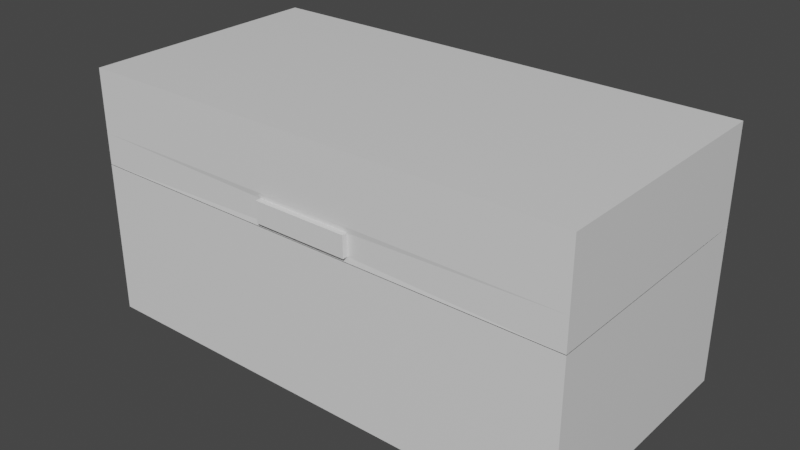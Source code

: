 # Source: Coffre01.blend  (saved by Blender 2.80.74; exported with 4.5.12 LTS)
import bpy
from mathutils import Matrix  # noqa: F401  (used for matrix-valued properties, if any)

bpy.ops.wm.read_factory_settings(use_empty=True)
scene = bpy.context.scene
scene.name = 'Scene'

# ---- collections
col_collection = bpy.data.collections.new('Collection'); scene.collection.children.link(col_collection)

# ---- materials (node trees are filled in below, after node groups)
mat_material = bpy.data.materials.new('Material')
mat_material.alpha_threshold = 0.0
mat_material.use_transparent_shadow = False
mat_material.line_color = (0.0, 0.0, 0.0, 1.0)

# ---- material node trees
mat_material.use_nodes = True; mat_material.node_tree.nodes.clear()
_N = mat_material.node_tree.nodes; _L = mat_material.node_tree.links
n0 = _N.new('ShaderNodeOutputMaterial'); n0.name = 'Material Output'; n0.location = (300, 300)
n1 = _N.new('ShaderNodeBsdfPrincipled'); n1.name = 'Principled BSDF'; n1.location = (10, 300)
n1.distribution = 'GGX'
n1.subsurface_method = 'BURLEY'
n1.inputs[2].default_value = 0.4
n1.inputs[3].default_value = 1.45
n1.inputs[27].default_value = (0.0, 0.0, 0.0, 1.0)
n1.inputs[28].default_value = 1.0
_L.new(n1.outputs[0], n0.inputs[0])
n0.is_active_output = True

# ---- world
world_world = bpy.data.worlds.new('World'); scene.world = world_world
world_world.use_nodes = True; world_world.node_tree.nodes.clear()
_N = world_world.node_tree.nodes; _L = world_world.node_tree.links
n0 = _N.new('ShaderNodeOutputWorld'); n0.name = 'World Output'; n0.location = (300, 300)
n1 = _N.new('ShaderNodeBackground'); n1.name = 'Background'; n1.location = (10, 300)
n1.inputs[0].default_value = (0.05088, 0.05088, 0.05088, 1.0)
_L.new(n1.outputs[0], n0.inputs[0])
n0.is_active_output = True
world_world.color = (0.05088, 0.05088, 0.05088)
world_world.use_sun_shadow = False
world_world.sun_shadow_jitter_overblur = 0.0

# ---- meshes
me_cube = bpy.data.meshes.new('Cube')
me_cube.from_pydata([(2.0, 1.0, -1.0), (2.0, -1.0, -1.0), (-2.0, 1.0, -1.0), (-2.0, -1.0, -1.0), (2.0, 1.0, 0.2427), (2.0, -1.0, 0.2427), (-2.0, 1.0, 0.2427), (-2.0, -1.0, 0.2427)], [], [(2, 0, 1, 3), (1, 5, 7, 3), (3, 7, 6, 2), (0, 4, 5, 1), (2, 6, 4, 0)])
_uv = me_cube.uv_layers.new(name='UVMap')
_uv.uv.foreach_set('vector', [0.375, 0.75, 0.625, 0.75, 0.625, 1.0, 0.375, 1.0, 0.375, 0.25, 0.4789, 0.25, 0.4789, 0.5, 0.375, 0.5, 0.375, 0.5, 0.4789, 0.5, 0.4789, 0.75, 0.375, 0.75, 0.125, 0.5, 0.2289, 0.5, 0.2289, 0.75, 0.125, 0.75, 0.625, 0.5, 0.7289, 0.5, 0.7289, 0.75, 0.625, 0.75])
me_cube.materials.append(mat_material)
me_cube.use_remesh_preserve_volume = False
me_cube.use_remesh_preserve_attributes = False
me_cube.use_mirror_vertex_groups = False
me_cube.update()
me_cube_001 = bpy.data.meshes.new('Cube.001')
me_cube_001.from_pydata([(2.0, 0.0, 0.7572), (2.0, -2.0, 0.7572), (-2.0, 0.0, 0.7572), (-2.0, -2.0, 0.7572), (2.0, 0.0, 0.2518), (-2.0, -2.0, 0.2518), (2.0, -2.0, 0.2518), (-2.0, 0.0, 0.2518)], [], [(0, 2, 3, 1), (6, 1, 3, 5), (5, 3, 2, 7), (4, 0, 1, 6), (7, 2, 0, 4)])
_uv = me_cube_001.uv_layers.new(name='UVMap')
_uv.uv.foreach_set('vector', [0.375, 0.0, 0.625, 0.0, 0.625, 0.25, 0.375, 0.25, 0.5, 0.25, 0.625, 0.25, 0.625, 0.5, 0.5, 0.5, 0.5, 0.5, 0.625, 0.5, 0.625, 0.75, 0.5, 0.75, 0.25, 0.5, 0.375, 0.5, 0.375, 0.75, 0.25, 0.75, 0.75, 0.5, 0.875, 0.5, 0.875, 0.75, 0.75, 0.75])
me_cube_001.materials.append(mat_material)
me_cube_001.use_remesh_preserve_volume = False
me_cube_001.use_remesh_preserve_attributes = False
me_cube_001.use_mirror_vertex_groups = False
me_cube_001.update()
me_cube_002 = bpy.data.meshes.new('Cube.002')
me_cube_002.from_pydata([(2.0, 0.0, 0.2518), (-2.0, -2.0, 0.2518), (2.0, -2.0, 0.2518), (-2.0, 0.0, 0.2518), (2.0, 0.0, -0.0001439), (2.0, -2.0, -0.0001439), (-2.0, 0.0, -0.0001439), (-2.0, -2.0, -0.0001439), (-0.3848, -1.994, 0.04162), (-0.3848, -1.994, 0.21), (0.3848, -1.994, 0.21), (0.3848, -1.994, 0.04162), (-0.3848, -2.036, 0.04162), (-0.3848, -2.036, 0.21), (0.3848, -2.036, 0.21), (0.3848, -2.036, 0.04162)], [], [(6, 3, 0, 4), (4, 0, 2, 5), (7, 1, 3, 6), (2, 1, 9, 10), (8, 11, 15, 12), (1, 7, 8, 9), (7, 5, 11, 8), (5, 2, 10, 11), (15, 14, 13, 12), (10, 9, 13, 14), (11, 10, 14, 15), (9, 8, 12, 13)])
_uv = me_cube_002.uv_layers.new(name='UVMap')
_uv.uv.foreach_set('vector', [0.7289, 0.5, 0.75, 0.5, 0.75, 0.75, 0.7289, 0.75, 0.2289, 0.5, 0.25, 0.5, 0.25, 0.75, 0.2289, 0.75, 0.4789, 0.5, 0.5, 0.5, 0.5, 0.75, 0.4789, 0.75, 0.0, 0.0, 0.0, 0.0, 0.0, 0.0, 0.0, 0.0, 0.0, 0.0, 0.0, 0.0, 0.0, 0.0, 0.0, 0.0, 0.5, 0.5, 0.4789, 0.5, 0.4789, 0.5, 0.5, 0.5, 0.0, 0.0, 0.0, 0.0, 0.0, 0.0, 0.0, 0.0, 0.2289, 0.75, 0.25, 0.75, 0.25, 0.75, 0.2289, 0.75, 0.4789, 0.25, 0.5, 0.25, 0.5, 0.5, 0.4789, 0.5, 0.0, 0.0, 0.0, 0.0, 0.0, 0.0, 0.0, 0.0, 0.2289, 0.75, 0.25, 0.75, 0.25, 0.75, 0.2289, 0.75, 0.5, 0.5, 0.4789, 0.5, 0.4789, 0.5, 0.5, 0.5])
me_cube_002.materials.append(mat_material)
me_cube_002.use_remesh_preserve_volume = False
me_cube_002.use_remesh_preserve_attributes = False
me_cube_002.use_mirror_vertex_groups = False
me_cube_002.update()

# ---- objects
ob_cube = bpy.data.objects.new('Cube', me_cube)
ob_cube_001 = bpy.data.objects.new('Cube.001', me_cube_001)
ob_cube_002 = bpy.data.objects.new('Cube.002', me_cube_002)

# ---- transforms, parenting, visibility, modifiers, constraints
ob_cube.location = (0.0, 0.0, 0.0)
ob_cube.lock_rotations_4d = False
ob_cube.empty_display_type = 'ARROWS'
ob_cube.lineart.crease_threshold = 0.0
ob_cube_001.location = (0.0, 1.0, 0.2469)
ob_cube_001.lock_rotations_4d = False
ob_cube_001.empty_display_type = 'ARROWS'
ob_cube_001.lineart.crease_threshold = 0.0
ob_cube_002.location = (0.0, 1.0, 0.2469)
ob_cube_002.lock_rotations_4d = False
ob_cube_002.empty_display_type = 'ARROWS'
ob_cube_002.lineart.crease_threshold = 0.0

# ---- collection membership
col_collection.objects.link(ob_cube)
col_collection.objects.link(ob_cube_001)
col_collection.objects.link(ob_cube_002)

# ---- scene / render settings (as saved in the file)
scene.frame_start = 1; scene.frame_end = 250; scene.frame_set(1)
scene.render.engine = 'BLENDER_EEVEE_NEXT'
scene.cycles.use_denoising = False
scene.cycles.samples = 128
scene.cycles.sampling_pattern = 'TABULATED_SOBOL'
scene.cycles.use_adaptive_sampling = False
scene.cycles.use_light_tree = False
scene.view_settings.view_transform = 'Filmic'
bpy.context.view_layer.update()

# ---- added for rendering (the .blend has no active camera and no usable light): camera, sun
cam_auto = bpy.data.cameras.new('AutoCamera')
cam_auto.lens = 50.0
cam_auto.sensor_width = 36.0
cam_auto.clip_end = 1000.0
ob_auto_camera = bpy.data.objects.new('AutoCamera', cam_auto)
scene.collection.objects.link(ob_auto_camera)
ob_auto_camera.location = (4.54793, -5.47554, 3.64039)
ob_auto_camera.rotation_euler = (1.09748, -7.21219e-08, 0.694738)
scene.camera = ob_auto_camera
light_auto_sun = bpy.data.lights.new('AutoSun', 'SUN')
light_auto_sun.energy = 3.0
light_auto_sun.angle = 0.0523599
ob_auto_sun = bpy.data.objects.new('AutoSun', light_auto_sun)
scene.collection.objects.link(ob_auto_sun)
ob_auto_sun.rotation_euler = (0.872665, 0.174533, 0.523599)
bpy.context.view_layer.update()
